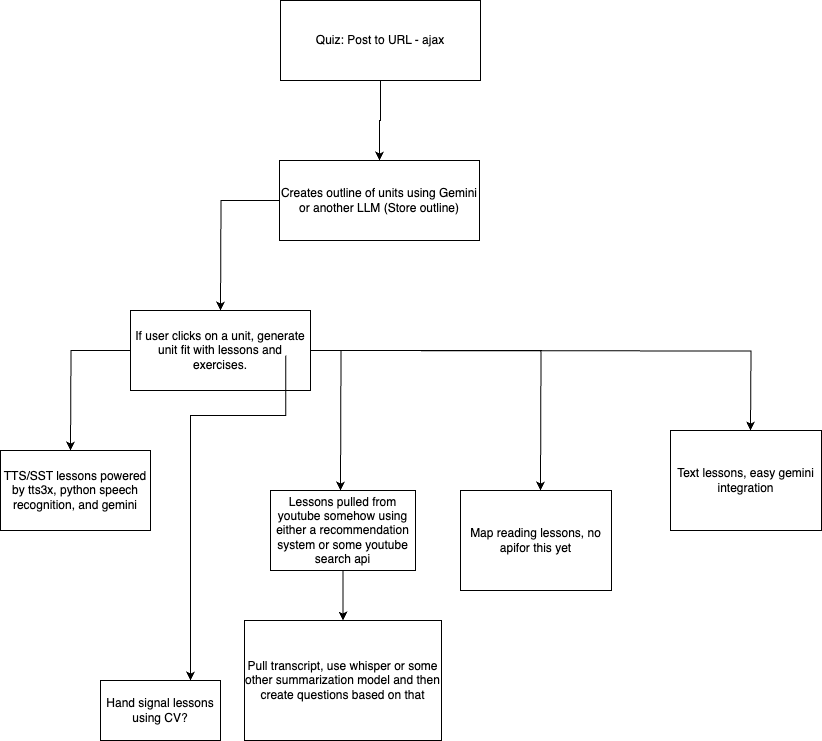

The diagram above was exported from draw.io. Its source (the exported page's mxGraphModel, read from the mxfile embedded in the PNG):
<mxGraphModel dx="953" dy="549" grid="1" gridSize="10" guides="1" tooltips="1" connect="1" arrows="1" fold="1" page="1" pageScale="1" pageWidth="850" pageHeight="1100" math="0" shadow="0">
  <root>
    <mxCell id="0" />
    <mxCell id="1" parent="0" />
    <mxCell id="67M1NvrnxdMG5j1BWsLj-4" value="" style="edgeStyle=orthogonalEdgeStyle;rounded=0;orthogonalLoop=1;jettySize=auto;html=1;" parent="1" source="67M1NvrnxdMG5j1BWsLj-1" target="67M1NvrnxdMG5j1BWsLj-3" edge="1">
      <mxGeometry relative="1" as="geometry" />
    </mxCell>
    <mxCell id="67M1NvrnxdMG5j1BWsLj-1" value="Quiz: Post to URL - ajax" style="rounded=0;whiteSpace=wrap;html=1;" parent="1" vertex="1">
      <mxGeometry x="300" y="30" width="200" height="80" as="geometry" />
    </mxCell>
    <mxCell id="67M1NvrnxdMG5j1BWsLj-5" style="edgeStyle=orthogonalEdgeStyle;rounded=0;orthogonalLoop=1;jettySize=auto;html=1;" parent="1" source="67M1NvrnxdMG5j1BWsLj-3" edge="1">
      <mxGeometry relative="1" as="geometry">
        <mxPoint x="240" y="340" as="targetPoint" />
      </mxGeometry>
    </mxCell>
    <mxCell id="67M1NvrnxdMG5j1BWsLj-3" value="Creates outline of units using Gemini or another LLM (Store outline)" style="rounded=0;whiteSpace=wrap;html=1;" parent="1" vertex="1">
      <mxGeometry x="299" y="190" width="200" height="80" as="geometry" />
    </mxCell>
    <mxCell id="67M1NvrnxdMG5j1BWsLj-8" style="edgeStyle=orthogonalEdgeStyle;rounded=0;orthogonalLoop=1;jettySize=auto;html=1;exitX=0;exitY=0.5;exitDx=0;exitDy=0;" parent="1" source="67M1NvrnxdMG5j1BWsLj-7" edge="1">
      <mxGeometry relative="1" as="geometry">
        <mxPoint x="90" y="480" as="targetPoint" />
      </mxGeometry>
    </mxCell>
    <mxCell id="67M1NvrnxdMG5j1BWsLj-10" style="edgeStyle=orthogonalEdgeStyle;rounded=0;orthogonalLoop=1;jettySize=auto;html=1;" parent="1" source="67M1NvrnxdMG5j1BWsLj-7" edge="1">
      <mxGeometry relative="1" as="geometry">
        <mxPoint x="360" y="520" as="targetPoint" />
      </mxGeometry>
    </mxCell>
    <mxCell id="67M1NvrnxdMG5j1BWsLj-14" style="edgeStyle=orthogonalEdgeStyle;rounded=0;orthogonalLoop=1;jettySize=auto;html=1;exitX=1;exitY=0.5;exitDx=0;exitDy=0;" parent="1" source="67M1NvrnxdMG5j1BWsLj-7" edge="1">
      <mxGeometry relative="1" as="geometry">
        <mxPoint x="560" y="520" as="targetPoint" />
      </mxGeometry>
    </mxCell>
    <mxCell id="67M1NvrnxdMG5j1BWsLj-7" value="If user clicks on a unit, generate unit fit with lessons and exercises." style="rounded=0;whiteSpace=wrap;html=1;" parent="1" vertex="1">
      <mxGeometry x="150" y="340" width="180" height="80" as="geometry" />
    </mxCell>
    <mxCell id="67M1NvrnxdMG5j1BWsLj-9" value="TTS/SST lessons powered by tts3x, python speech recognition, and gemini" style="rounded=0;whiteSpace=wrap;html=1;" parent="1" vertex="1">
      <mxGeometry x="20" y="480" width="150" height="80" as="geometry" />
    </mxCell>
    <mxCell id="67M1NvrnxdMG5j1BWsLj-12" style="edgeStyle=orthogonalEdgeStyle;rounded=0;orthogonalLoop=1;jettySize=auto;html=1;exitX=0.5;exitY=1;exitDx=0;exitDy=0;" parent="1" source="67M1NvrnxdMG5j1BWsLj-11" target="67M1NvrnxdMG5j1BWsLj-13" edge="1">
      <mxGeometry relative="1" as="geometry">
        <mxPoint x="363" y="680" as="targetPoint" />
      </mxGeometry>
    </mxCell>
    <mxCell id="67M1NvrnxdMG5j1BWsLj-11" value="Lessons pulled from youtube somehow using either a recommendation system or some youtube search api" style="rounded=0;whiteSpace=wrap;html=1;" parent="1" vertex="1">
      <mxGeometry x="290" y="520" width="145" height="80" as="geometry" />
    </mxCell>
    <mxCell id="67M1NvrnxdMG5j1BWsLj-13" value="Pull transcript, use whisper or some other summarization model and then create questions based on that" style="rounded=0;whiteSpace=wrap;html=1;" parent="1" vertex="1">
      <mxGeometry x="264" y="650" width="197" height="120" as="geometry" />
    </mxCell>
    <mxCell id="67M1NvrnxdMG5j1BWsLj-15" value="Map reading lessons, no apifor this yet" style="rounded=0;whiteSpace=wrap;html=1;" parent="1" vertex="1">
      <mxGeometry x="480" y="520" width="151" height="100" as="geometry" />
    </mxCell>
    <mxCell id="67M1NvrnxdMG5j1BWsLj-16" style="edgeStyle=orthogonalEdgeStyle;rounded=0;orthogonalLoop=1;jettySize=auto;html=1;exitX=1;exitY=0.5;exitDx=0;exitDy=0;" parent="1" edge="1">
      <mxGeometry relative="1" as="geometry">
        <mxPoint x="770" y="460" as="targetPoint" />
        <mxPoint x="330" y="380" as="sourcePoint" />
      </mxGeometry>
    </mxCell>
    <mxCell id="67M1NvrnxdMG5j1BWsLj-17" value="Text lessons, easy gemini integration" style="rounded=0;whiteSpace=wrap;html=1;" parent="1" vertex="1">
      <mxGeometry x="690" y="460" width="151" height="100" as="geometry" />
    </mxCell>
    <mxCell id="67M1NvrnxdMG5j1BWsLj-18" style="edgeStyle=orthogonalEdgeStyle;rounded=0;orthogonalLoop=1;jettySize=auto;html=1;exitX=1;exitY=0.5;exitDx=0;exitDy=0;" parent="1" target="67M1NvrnxdMG5j1BWsLj-19" edge="1">
      <mxGeometry relative="1" as="geometry">
        <mxPoint x="210" y="735" as="targetPoint" />
        <mxPoint x="305.25" y="385" as="sourcePoint" />
        <Array as="points">
          <mxPoint x="305" y="445" />
          <mxPoint x="210" y="445" />
        </Array>
      </mxGeometry>
    </mxCell>
    <mxCell id="67M1NvrnxdMG5j1BWsLj-19" value="Hand signal lessons using CV?" style="rounded=0;whiteSpace=wrap;html=1;" parent="1" vertex="1">
      <mxGeometry x="120" y="710" width="120" height="60" as="geometry" />
    </mxCell>
  </root>
</mxGraphModel>